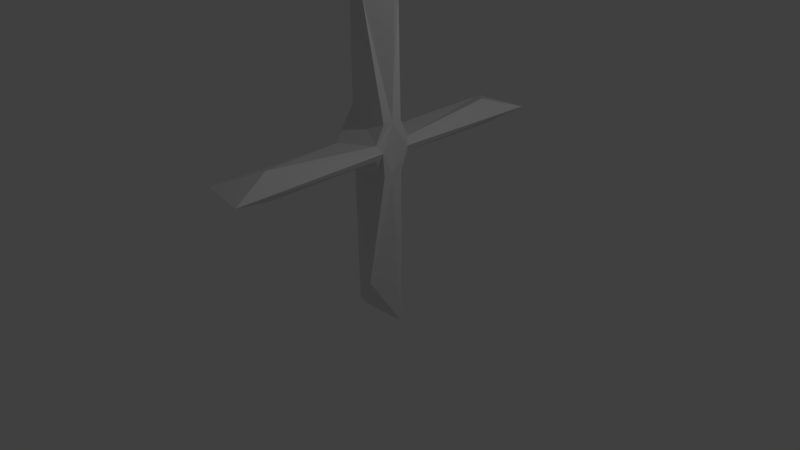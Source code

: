 # Source: elices.blend  (saved by Blender 2.77.0; exported with 4.5.12 LTS)
import bpy
from mathutils import Matrix  # noqa: F401  (used for matrix-valued properties, if any)

bpy.ops.wm.read_factory_settings(use_empty=True)
scene = bpy.context.scene
scene.name = 'Scene'

# ---- collections
col_collection_1 = bpy.data.collections.new('Collection 1'); scene.collection.children.link(col_collection_1)

# ---- world
world_world = bpy.data.worlds.new('World'); scene.world = world_world
world_world.color = (0.05088, 0.05088, 0.05088)
world_world.use_sun_shadow = False
world_world.sun_shadow_jitter_overblur = 0.0
world_world.cycles.sampling_method = 'MANUAL'

# ---- cameras
cam_camera = bpy.data.cameras.new('Camera')
cam_camera.clip_end = 100.0
cam_camera.lens = 35.0
cam_camera.sensor_width = 32.0
cam_camera.sensor_height = 18.0
cam_camera.ortho_scale = 7.314
cam_camera.dof.focus_distance = 0.0
cam_camera.dof.aperture_fstop = 128.0

# ---- lights
light_lamp = bpy.data.lights.new('Lamp', 'POINT')
light_lamp.transmission_factor = 0.0
light_lamp.cutoff_distance = 30.0
light_lamp.energy = 100.0
light_lamp.shadow_buffer_clip_start = 1.001
light_lamp.shadow_soft_size = 0.1
light_lamp.shadow_maximum_resolution = 0.006
light_lamp.use_absolute_resolution = True

# ---- meshes
me_torus = bpy.data.meshes.new('Torus')
me_torus.from_pydata([(0.2011, 1.829, 0.1952), (0.4474, 2.42, 0.0), (0.3392, 0.2691, 0.1011), (0.4, 0.2082, 0.0), (-0.2575, -0.1018, 2.392), (0.1803, -0.2877, 1.914), (-0.2761, 0.0, 2.538), (0.4554, 0.0, 2.509), (0.3494, -0.1443, 0.3563), (-0.3067, -0.07863, 0.4696), (-0.3326, 0.0, 0.4771), (0.3494, 0.0, 0.3563), (-0.2632, -2.3, 0.0), (0.2011, -1.829, 0.1952), (0.4474, -2.42, 0.0), (0.3392, -0.2691, 0.1011), (-0.3044, -0.3776, 0.0), (0.4, -0.2082, 0.0), (-0.2575, 0.1018, 2.392), (0.1803, 0.2877, 1.914), (-0.2761, 0.0, 2.538), (0.4554, 0.0, 2.509), (0.3494, 0.1443, 0.3563), (-0.3067, 0.07863, 0.4696), (-0.3326, 0.0, 0.4771), (0.3494, 0.0, 0.3563), (-0.2632, 2.3, 0.0321), (0.2011, 1.829, -0.1952), (0.3392, 0.2691, -0.1011), (-0.3044, 0.3776, -0.01821), (-0.2575, -0.1018, -2.392), (0.1803, -0.2877, -1.914), (-0.2761, 0.0, -2.538), (0.4554, 0.0, -2.509), (-0.3067, -0.07863, -0.4696), (-0.3326, 0.0, -0.4771), (0.3494, 0.0, -0.3563), (0.2011, -1.829, -0.1952), (0.3392, -0.2691, -0.1011), (-0.2575, 0.1018, -2.392), (0.1803, 0.2877, -1.914), (-0.2761, 0.0, -2.538), (0.4554, 0.0, -2.509), (0.3494, 0.1443, -0.3563), (-0.3067, 0.07863, -0.4696), (-0.3326, 0.0, -0.4771), (0.3494, 0.0, -0.3563), (0.3494, -0.1443, -0.3563), (0.08316, 0.2464, -2.02), (0.2931, 0.0, -2.516), (0.2037, 0.1298, -0.3815), (0.09143, -0.2499, -2.011), (0.3069, 0.0, -2.515), (0.2161, -0.131, -0.3793), (-0.3196, 0.03931, 0.4733), (-0.3196, 0.03931, -0.4733), (-0.3196, -0.03931, 0.4733), (-0.3196, -0.03931, -0.4733), (-0.4937, 0.0, 0.0), (-0.416, 0.1869, 0.0), (-0.416, -0.1869, 0.0), (-0.4841, -0.02916, 0.0), (-0.4841, 0.02916, 0.0), (-0.3774, 0.0, -0.2385), (-0.3261, 0.01966, 0.4752), (-0.3261, 0.01966, -0.4752), (-0.3261, -0.01966, 0.4752), (-0.3261, -0.01966, -0.4752), (-0.3673, 0.0, 0.2385), (-0.3661, -0.03424, -0.2367), (-0.356, -0.03424, 0.2367), (-0.4889, -0.01458, 0.0), (-0.4889, 0.01458, 0.0), (-0.356, 0.03424, 0.2367), (-0.3661, 0.03424, -0.2367), (-0.3616, 0.01712, 0.2376), (-0.3616, -0.01712, 0.2376), (-0.3717, -0.01712, -0.2376), (-0.3717, 0.01712, -0.2376)], [(33, 36)], [(0, 2, 3, 1), (9, 8, 5, 4), (4, 5, 7, 6), (4, 6, 10, 9), (11, 7, 5, 8), (16, 12, 13, 15), (13, 14, 17, 15), (23, 18, 19, 22), (18, 20, 21, 19), (18, 23, 54, 64, 24, 20), (25, 22, 19, 21), (29, 26, 27, 28), (51, 52, 33, 31), (30, 34, 35, 32), (12, 14, 13), (50, 43, 40, 48), (48, 40, 42, 49), (39, 41, 45, 65, 55, 44), (46, 42, 40, 43), (37, 14, 12), (12, 16, 38, 37), (1, 26, 0), (2, 0, 26, 29), (27, 26, 1), (1, 3, 28, 27), (14, 37, 38, 17), (46, 47, 31, 42), (51, 53, 34, 30), (39, 48, 49, 41), (44, 50, 48, 39), (29, 28, 50, 44), (28, 3, 43, 50), (31, 47, 53, 51), (30, 32, 52, 51), (38, 16, 34, 53), (17, 38, 53, 47), (15, 17, 25, 8), (9, 16, 15, 8), (3, 2, 22, 25), (29, 23, 22, 2), (78, 65, 45, 63), (44, 59, 23, 29), (77, 63, 45, 67), (16, 9, 60, 34), (60, 61, 69, 57, 34), (9, 56, 70, 61, 60), (76, 68, 58, 71), (75, 72, 58, 68), (23, 59, 62, 73, 54), (59, 44, 55, 74, 62), (47, 46, 17), (17, 46, 25), (43, 3, 46), (3, 25, 46), (64, 75, 68, 24), (54, 73, 75, 64), (73, 62, 72, 75), (70, 76, 71, 61), (56, 66, 76, 70), (66, 24, 68, 76), (69, 77, 67, 57), (61, 71, 77, 69), (71, 58, 63, 77), (72, 78, 63, 58), (62, 74, 78, 72), (74, 55, 65, 78)])
me_torus.use_remesh_preserve_volume = False
me_torus.use_remesh_preserve_attributes = False
me_torus.use_mirror_vertex_groups = False
me_torus.update()

# ---- objects
ob_torus = bpy.data.objects.new('Torus', me_torus)
ob_lamp = bpy.data.objects.new('Lamp', light_lamp)
ob_camera = bpy.data.objects.new('Camera', cam_camera)

# ---- transforms, parenting, visibility, modifiers, constraints
ob_torus.location = (-0.4695, 0.4694, 1.287)
ob_torus.lineart.crease_threshold = 0.0
ob_lamp.location = (4.076, 1.005, 5.904)
ob_lamp.rotation_euler = (0.6503, 0.05522, 1.866)
ob_lamp.lock_rotations_4d = False
ob_lamp.empty_display_type = 'ARROWS'
ob_lamp.color = (0.0, 0.0, 0.0, 0.0)
ob_lamp.lineart.crease_threshold = 0.0
ob_camera.location = (7.481, -6.508, 5.344)
ob_camera.rotation_euler = (1.109, 0.01082, 0.8149)
ob_camera.lock_rotations_4d = False
ob_camera.empty_display_type = 'ARROWS'
ob_camera.color = (0.0, 0.0, 0.0, 0.0)
ob_camera.display_type = 'WIRE'
ob_camera.lineart.crease_threshold = 0.0

# ---- collection membership
col_collection_1.objects.link(ob_torus)
col_collection_1.objects.link(ob_lamp)
col_collection_1.objects.link(ob_camera)

# ---- scene / render settings (as saved in the file)
scene.camera = ob_camera
scene.frame_start = 1; scene.frame_end = 250; scene.frame_set(1)
scene.render.engine = 'BLENDER_EEVEE_NEXT'
scene.render.resolution_percentage = 50
scene.render.dither_intensity = 0.0
scene.cycles.use_denoising = False
scene.cycles.samples = 128
scene.cycles.sampling_pattern = 'TABULATED_SOBOL'
scene.cycles.light_sampling_threshold = 0.0
scene.cycles.use_adaptive_sampling = False
scene.cycles.use_light_tree = False
scene.cycles.blur_glossy = 0.0
scene.cycles.sample_clamp_indirect = 0.0
scene.view_settings.view_transform = 'Standard'
bpy.context.view_layer.update()
